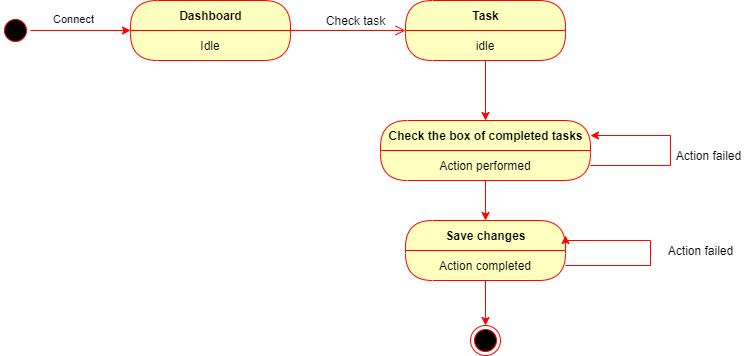

The diagram above was exported from draw.io. Its source (the exported page's mxGraphModel, read from the mxfile embedded in the PNG):
<mxGraphModel dx="868" dy="433" grid="1" gridSize="10" guides="1" tooltips="1" connect="1" arrows="1" fold="1" page="1" pageScale="1" pageWidth="850" pageHeight="1100" math="0" shadow="0">
  <root>
    <mxCell id="bknKxW3wIprcHYsg2CJJ-0" />
    <mxCell id="bknKxW3wIprcHYsg2CJJ-1" parent="bknKxW3wIprcHYsg2CJJ-0" />
    <mxCell id="bknKxW3wIprcHYsg2CJJ-18" style="edgeStyle=orthogonalEdgeStyle;rounded=0;orthogonalLoop=1;jettySize=auto;html=1;entryX=0;entryY=0.5;entryDx=0;entryDy=0;strokeColor=#FF0000;" parent="bknKxW3wIprcHYsg2CJJ-1" source="bknKxW3wIprcHYsg2CJJ-4" target="bknKxW3wIprcHYsg2CJJ-12" edge="1">
      <mxGeometry relative="1" as="geometry" />
    </mxCell>
    <mxCell id="bknKxW3wIprcHYsg2CJJ-19" value="Connect" style="edgeLabel;html=1;align=center;verticalAlign=middle;resizable=0;points=[];" parent="bknKxW3wIprcHYsg2CJJ-18" vertex="1" connectable="0">
      <mxGeometry x="-0.16" y="12" relative="1" as="geometry">
        <mxPoint as="offset" />
      </mxGeometry>
    </mxCell>
    <mxCell id="bknKxW3wIprcHYsg2CJJ-4" value="" style="ellipse;html=1;shape=startState;fillColor=#000000;strokeColor=#ff0000;" parent="bknKxW3wIprcHYsg2CJJ-1" vertex="1">
      <mxGeometry x="20" y="25" width="30" height="30" as="geometry" />
    </mxCell>
    <mxCell id="bknKxW3wIprcHYsg2CJJ-14" value="" style="edgeStyle=orthogonalEdgeStyle;html=1;verticalAlign=bottom;endArrow=open;endSize=8;strokeColor=#ff0000;" parent="bknKxW3wIprcHYsg2CJJ-1" source="bknKxW3wIprcHYsg2CJJ-12" target="bknKxW3wIprcHYsg2CJJ-20" edge="1">
      <mxGeometry relative="1" as="geometry">
        <mxPoint x="390" y="40" as="targetPoint" />
      </mxGeometry>
    </mxCell>
    <mxCell id="bknKxW3wIprcHYsg2CJJ-12" value="Dashboard" style="swimlane;html=1;fontStyle=1;align=center;verticalAlign=middle;childLayout=stackLayout;horizontal=1;startSize=30;horizontalStack=0;resizeParent=0;resizeLast=1;container=0;fontColor=#000000;collapsible=0;rounded=1;arcSize=30;strokeColor=#ff0000;fillColor=#ffffc0;swimlaneFillColor=#ffffc0;dropTarget=0;" parent="bknKxW3wIprcHYsg2CJJ-1" vertex="1">
      <mxGeometry x="150" y="10" width="160" height="60" as="geometry" />
    </mxCell>
    <mxCell id="bknKxW3wIprcHYsg2CJJ-13" value="Idle" style="text;html=1;strokeColor=none;fillColor=none;align=center;verticalAlign=middle;spacingLeft=4;spacingRight=4;whiteSpace=wrap;overflow=hidden;rotatable=0;fontColor=#000000;" parent="bknKxW3wIprcHYsg2CJJ-12" vertex="1">
      <mxGeometry y="30" width="160" height="30" as="geometry" />
    </mxCell>
    <mxCell id="bknKxW3wIprcHYsg2CJJ-20" value="Task" style="swimlane;html=1;fontStyle=1;align=center;verticalAlign=middle;childLayout=stackLayout;horizontal=1;startSize=30;horizontalStack=0;resizeParent=0;resizeLast=1;container=0;fontColor=#000000;collapsible=0;rounded=1;arcSize=30;strokeColor=#ff0000;fillColor=#ffffc0;swimlaneFillColor=#ffffc0;dropTarget=0;" parent="bknKxW3wIprcHYsg2CJJ-1" vertex="1">
      <mxGeometry x="425" y="10" width="160" height="60" as="geometry" />
    </mxCell>
    <mxCell id="bknKxW3wIprcHYsg2CJJ-21" value="idle" style="text;html=1;strokeColor=none;fillColor=none;align=center;verticalAlign=middle;spacingLeft=4;spacingRight=4;whiteSpace=wrap;overflow=hidden;rotatable=0;fontColor=#000000;" parent="bknKxW3wIprcHYsg2CJJ-20" vertex="1">
      <mxGeometry y="30" width="160" height="30" as="geometry" />
    </mxCell>
    <mxCell id="bknKxW3wIprcHYsg2CJJ-22" value="Check task" style="text;html=1;align=center;verticalAlign=middle;resizable=0;points=[];autosize=1;" parent="bknKxW3wIprcHYsg2CJJ-1" vertex="1">
      <mxGeometry x="340" y="20" width="70" height="20" as="geometry" />
    </mxCell>
    <mxCell id="bknKxW3wIprcHYsg2CJJ-23" style="edgeStyle=orthogonalEdgeStyle;rounded=0;orthogonalLoop=1;jettySize=auto;html=1;strokeColor=#FF0000;" parent="bknKxW3wIprcHYsg2CJJ-1" source="bknKxW3wIprcHYsg2CJJ-21" target="bknKxW3wIprcHYsg2CJJ-24" edge="1">
      <mxGeometry relative="1" as="geometry">
        <mxPoint x="505" y="140" as="targetPoint" />
      </mxGeometry>
    </mxCell>
    <mxCell id="bknKxW3wIprcHYsg2CJJ-24" value="Check the box of completed tasks" style="swimlane;html=1;fontStyle=1;align=center;verticalAlign=middle;childLayout=stackLayout;horizontal=1;startSize=30;horizontalStack=0;resizeParent=0;resizeLast=1;container=0;fontColor=#000000;collapsible=0;rounded=1;arcSize=30;strokeColor=#ff0000;fillColor=#ffffc0;swimlaneFillColor=#ffffc0;dropTarget=0;" parent="bknKxW3wIprcHYsg2CJJ-1" vertex="1">
      <mxGeometry x="400" y="130" width="210" height="60" as="geometry" />
    </mxCell>
    <mxCell id="bknKxW3wIprcHYsg2CJJ-25" value="Action performed" style="text;html=1;strokeColor=none;fillColor=none;align=center;verticalAlign=middle;spacingLeft=4;spacingRight=4;whiteSpace=wrap;overflow=hidden;rotatable=0;fontColor=#000000;" parent="bknKxW3wIprcHYsg2CJJ-24" vertex="1">
      <mxGeometry y="30" width="210" height="30" as="geometry" />
    </mxCell>
    <mxCell id="bknKxW3wIprcHYsg2CJJ-26" style="edgeStyle=orthogonalEdgeStyle;rounded=0;orthogonalLoop=1;jettySize=auto;html=1;strokeColor=#FF0000;entryX=1;entryY=0.25;entryDx=0;entryDy=0;" parent="bknKxW3wIprcHYsg2CJJ-24" source="bknKxW3wIprcHYsg2CJJ-25" target="bknKxW3wIprcHYsg2CJJ-24" edge="1">
      <mxGeometry relative="1" as="geometry">
        <mxPoint x="270" as="targetPoint" />
        <Array as="points">
          <mxPoint x="290" y="45" />
          <mxPoint x="290" y="15" />
        </Array>
      </mxGeometry>
    </mxCell>
    <mxCell id="bknKxW3wIprcHYsg2CJJ-27" value="Action failed" style="text;html=1;align=center;verticalAlign=middle;resizable=0;points=[];autosize=1;" parent="bknKxW3wIprcHYsg2CJJ-1" vertex="1">
      <mxGeometry x="688" y="155" width="80" height="20" as="geometry" />
    </mxCell>
    <mxCell id="bknKxW3wIprcHYsg2CJJ-28" style="edgeStyle=orthogonalEdgeStyle;rounded=0;orthogonalLoop=1;jettySize=auto;html=1;strokeColor=#FF0000;" parent="bknKxW3wIprcHYsg2CJJ-1" source="bknKxW3wIprcHYsg2CJJ-25" target="bknKxW3wIprcHYsg2CJJ-29" edge="1">
      <mxGeometry relative="1" as="geometry">
        <mxPoint x="505" y="260" as="targetPoint" />
      </mxGeometry>
    </mxCell>
    <mxCell id="bknKxW3wIprcHYsg2CJJ-29" value="Save changes" style="swimlane;html=1;fontStyle=1;align=center;verticalAlign=middle;childLayout=stackLayout;horizontal=1;startSize=30;horizontalStack=0;resizeParent=0;resizeLast=1;container=0;fontColor=#000000;collapsible=0;rounded=1;arcSize=30;strokeColor=#ff0000;fillColor=#ffffc0;swimlaneFillColor=#ffffc0;dropTarget=0;" parent="bknKxW3wIprcHYsg2CJJ-1" vertex="1">
      <mxGeometry x="425" y="230" width="160" height="60" as="geometry" />
    </mxCell>
    <mxCell id="bknKxW3wIprcHYsg2CJJ-30" value="Action completed" style="text;html=1;strokeColor=none;fillColor=none;align=center;verticalAlign=middle;spacingLeft=4;spacingRight=4;whiteSpace=wrap;overflow=hidden;rotatable=0;fontColor=#000000;" parent="bknKxW3wIprcHYsg2CJJ-29" vertex="1">
      <mxGeometry y="30" width="160" height="30" as="geometry" />
    </mxCell>
    <mxCell id="bknKxW3wIprcHYsg2CJJ-33" value="Action completed" style="text;html=1;strokeColor=none;fillColor=none;align=center;verticalAlign=middle;spacingLeft=4;spacingRight=4;whiteSpace=wrap;overflow=hidden;rotatable=0;fontColor=#000000;" parent="bknKxW3wIprcHYsg2CJJ-29" vertex="1">
      <mxGeometry y="60" width="160" as="geometry" />
    </mxCell>
    <mxCell id="bknKxW3wIprcHYsg2CJJ-34" value="Action completed" style="text;html=1;strokeColor=none;fillColor=none;align=center;verticalAlign=middle;spacingLeft=4;spacingRight=4;whiteSpace=wrap;overflow=hidden;rotatable=0;fontColor=#000000;" parent="bknKxW3wIprcHYsg2CJJ-29" vertex="1">
      <mxGeometry y="60" width="160" as="geometry" />
    </mxCell>
    <mxCell id="bknKxW3wIprcHYsg2CJJ-31" style="edgeStyle=orthogonalEdgeStyle;rounded=0;orthogonalLoop=1;jettySize=auto;html=1;strokeColor=#FF0000;entryX=1;entryY=0.25;entryDx=0;entryDy=0;" parent="bknKxW3wIprcHYsg2CJJ-29" source="bknKxW3wIprcHYsg2CJJ-30" target="bknKxW3wIprcHYsg2CJJ-29" edge="1">
      <mxGeometry relative="1" as="geometry">
        <mxPoint x="215" y="20" as="targetPoint" />
        <Array as="points">
          <mxPoint x="245" y="45" />
          <mxPoint x="245" y="20" />
          <mxPoint x="160" y="20" />
        </Array>
      </mxGeometry>
    </mxCell>
    <mxCell id="bknKxW3wIprcHYsg2CJJ-32" value="Action failed" style="text;html=1;align=center;verticalAlign=middle;resizable=0;points=[];autosize=1;" parent="bknKxW3wIprcHYsg2CJJ-1" vertex="1">
      <mxGeometry x="680" y="250" width="80" height="20" as="geometry" />
    </mxCell>
    <mxCell id="bknKxW3wIprcHYsg2CJJ-35" style="edgeStyle=orthogonalEdgeStyle;rounded=0;orthogonalLoop=1;jettySize=auto;html=1;strokeColor=#FF0000;" parent="bknKxW3wIprcHYsg2CJJ-1" source="bknKxW3wIprcHYsg2CJJ-30" target="bknKxW3wIprcHYsg2CJJ-36" edge="1">
      <mxGeometry relative="1" as="geometry">
        <mxPoint x="505" y="350" as="targetPoint" />
      </mxGeometry>
    </mxCell>
    <mxCell id="bknKxW3wIprcHYsg2CJJ-36" value="" style="ellipse;html=1;shape=endState;fillColor=#000000;strokeColor=#ff0000;" parent="bknKxW3wIprcHYsg2CJJ-1" vertex="1">
      <mxGeometry x="490" y="335" width="30" height="30" as="geometry" />
    </mxCell>
  </root>
</mxGraphModel>